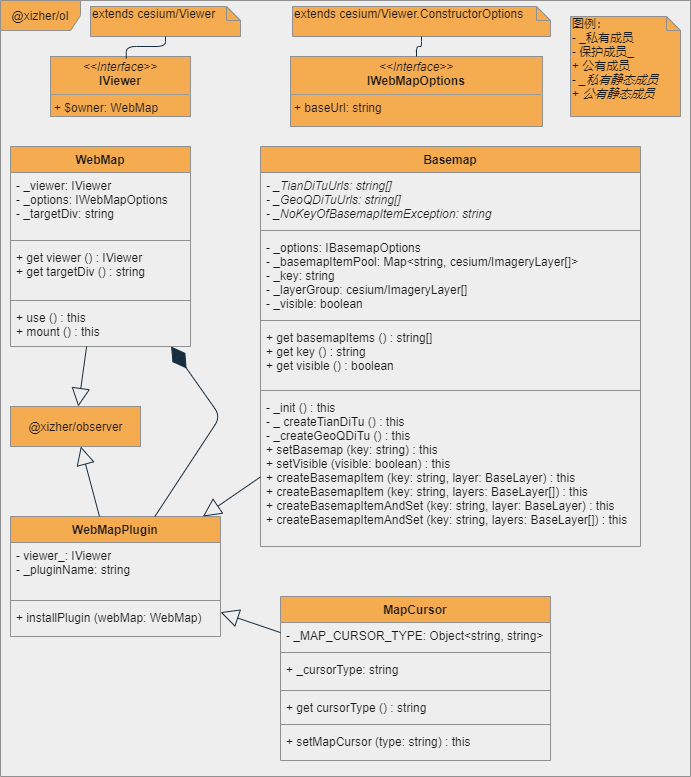

The diagram above was exported from draw.io. Its source (the exported page's mxGraphModel, read from the mxfile embedded in the PNG):
<mxGraphModel dx="918" dy="540" grid="1" gridSize="10" guides="1" tooltips="1" connect="1" arrows="1" fold="1" page="1" pageScale="1" pageWidth="827" pageHeight="1169" background="#EEEEEE" math="0" shadow="0">
  <root>
    <mxCell id="0" />
    <mxCell id="1" parent="0" />
    <mxCell id="2" value="&lt;div&gt;图例：&lt;/div&gt;&lt;div&gt;- _私有成员&lt;/div&gt;&lt;div&gt;- 保护成员_&lt;/div&gt;&lt;div&gt;+ 公有成员&lt;/div&gt;&lt;div&gt;- &lt;i&gt;_私有静态成员&lt;/i&gt;&lt;/div&gt;&lt;div&gt;+ &lt;i&gt;公有静态成员&lt;/i&gt;&lt;/div&gt;" style="shape=note;whiteSpace=wrap;html=1;size=14;verticalAlign=top;align=left;spacingTop=-6;fillColor=#F5AB50;strokeColor=#909090;fontColor=#1A1A1A;" parent="1" vertex="1">
      <mxGeometry x="580" y="140" width="110" height="100" as="geometry" />
    </mxCell>
    <mxCell id="4" value="@xizher/ol" style="shape=umlFrame;whiteSpace=wrap;html=1;width=80;height=30;fillColor=#F5AB50;strokeColor=#909090;fontColor=#1A1A1A;" parent="1" vertex="1">
      <mxGeometry x="10" y="124" width="690" height="776" as="geometry" />
    </mxCell>
    <mxCell id="5" value="&lt;p style=&quot;margin: 0px ; margin-top: 4px ; text-align: center&quot;&gt;&lt;i&gt;&amp;lt;&amp;lt;Interface&amp;gt;&amp;gt;&lt;/i&gt;&lt;br&gt;&lt;b&gt;IViewer&lt;/b&gt;&lt;/p&gt;&lt;hr size=&quot;1&quot;&gt;&lt;p style=&quot;margin: 0px ; margin-left: 4px&quot;&gt;+ $owner: WebMap&lt;/p&gt;&lt;p style=&quot;margin: 0px ; margin-left: 4px&quot;&gt;&lt;br&gt;&lt;/p&gt;" style="verticalAlign=top;align=left;overflow=fill;fontSize=12;fontFamily=Helvetica;html=1;fillColor=#F5AB50;strokeColor=#909090;fontColor=#1A1A1A;" parent="1" vertex="1">
      <mxGeometry x="60" y="180" width="140" height="60" as="geometry" />
    </mxCell>
    <mxCell id="8" value="extends cesium/Viewer" style="shape=note;whiteSpace=wrap;html=1;size=14;verticalAlign=top;align=left;spacingTop=-6;fillColor=#F5AB50;strokeColor=#909090;fontColor=#1A1A1A;" parent="1" vertex="1">
      <mxGeometry x="100" y="130" width="150" height="30" as="geometry" />
    </mxCell>
    <mxCell id="9" value="" style="endArrow=none;html=1;edgeStyle=orthogonalEdgeStyle;entryX=0.5;entryY=1;entryDx=0;entryDy=0;entryPerimeter=0;exitX=0.541;exitY=0.032;exitDx=0;exitDy=0;exitPerimeter=0;labelBackgroundColor=#EEEEEE;strokeColor=#182E3E;fontColor=#1A1A1A;" parent="1" source="5" target="8" edge="1">
      <mxGeometry relative="1" as="geometry">
        <mxPoint x="30" y="280" as="sourcePoint" />
        <mxPoint x="190" y="280" as="targetPoint" />
      </mxGeometry>
    </mxCell>
    <mxCell id="10" value="" style="resizable=0;html=1;align=left;verticalAlign=bottom;fontSize=10;labelBackgroundColor=#EEEEEE;fillColor=#F5AB50;strokeColor=#909090;fontColor=#1A1A1A;" parent="9" connectable="0" vertex="1">
      <mxGeometry x="-1" relative="1" as="geometry" />
    </mxCell>
    <mxCell id="11" value="" style="resizable=0;html=1;align=right;verticalAlign=bottom;fontSize=10;labelBackgroundColor=#EEEEEE;fillColor=#F5AB50;strokeColor=#909090;fontColor=#1A1A1A;" parent="9" connectable="0" vertex="1">
      <mxGeometry x="1" relative="1" as="geometry" />
    </mxCell>
    <mxCell id="15" value="WebMap" style="swimlane;fontStyle=1;align=center;verticalAlign=top;childLayout=stackLayout;horizontal=1;startSize=26;horizontalStack=0;resizeParent=1;resizeParentMax=0;resizeLast=0;collapsible=1;marginBottom=0;fillColor=#F5AB50;strokeColor=#909090;fontColor=#1A1A1A;" parent="1" vertex="1">
      <mxGeometry x="20" y="270" width="180" height="200" as="geometry" />
    </mxCell>
    <mxCell id="16" value="- _viewer: IViewer&#10;- _options: IWebMapOptions&#10;- _targetDiv: string" style="text;strokeColor=none;fillColor=none;align=left;verticalAlign=top;spacingLeft=4;spacingRight=4;overflow=hidden;rotatable=0;points=[[0,0.5],[1,0.5]];portConstraint=eastwest;fontColor=#1A1A1A;" parent="15" vertex="1">
      <mxGeometry y="26" width="180" height="64" as="geometry" />
    </mxCell>
    <mxCell id="19" value="" style="line;strokeWidth=1;fillColor=none;align=left;verticalAlign=middle;spacingTop=-1;spacingLeft=3;spacingRight=3;rotatable=0;labelPosition=right;points=[];portConstraint=eastwest;labelBackgroundColor=#EEEEEE;strokeColor=#909090;fontColor=#1A1A1A;" parent="15" vertex="1">
      <mxGeometry y="90" width="180" height="8" as="geometry" />
    </mxCell>
    <mxCell id="18" value="+ get viewer () : IViewer&#10;+ get targetDiv () : string" style="text;strokeColor=none;fillColor=none;align=left;verticalAlign=top;spacingLeft=4;spacingRight=4;overflow=hidden;rotatable=0;points=[[0,0.5],[1,0.5]];portConstraint=eastwest;fontColor=#1A1A1A;" parent="15" vertex="1">
      <mxGeometry y="98" width="180" height="52" as="geometry" />
    </mxCell>
    <mxCell id="20" value="" style="line;strokeWidth=1;fillColor=none;align=left;verticalAlign=middle;spacingTop=-1;spacingLeft=3;spacingRight=3;rotatable=0;labelPosition=right;points=[];portConstraint=eastwest;labelBackgroundColor=#EEEEEE;strokeColor=#909090;fontColor=#1A1A1A;" parent="15" vertex="1">
      <mxGeometry y="150" width="180" height="8" as="geometry" />
    </mxCell>
    <mxCell id="21" value="+ use () : this&#10;+ mount () : this" style="text;strokeColor=none;fillColor=none;align=left;verticalAlign=top;spacingLeft=4;spacingRight=4;overflow=hidden;rotatable=0;points=[[0,0.5],[1,0.5]];portConstraint=eastwest;fontColor=#1A1A1A;" parent="15" vertex="1">
      <mxGeometry y="158" width="180" height="42" as="geometry" />
    </mxCell>
    <mxCell id="22" value="WebMapPlugin" style="swimlane;fontStyle=1;align=center;verticalAlign=top;childLayout=stackLayout;horizontal=1;startSize=26;horizontalStack=0;resizeParent=1;resizeParentMax=0;resizeLast=0;collapsible=1;marginBottom=0;fillColor=#F5AB50;strokeColor=#909090;fontColor=#1A1A1A;" parent="1" vertex="1">
      <mxGeometry x="20" y="640" width="210" height="120" as="geometry" />
    </mxCell>
    <mxCell id="23" value="- viewer_: IViewer&#10;- _pluginName: string" style="text;strokeColor=none;fillColor=none;align=left;verticalAlign=top;spacingLeft=4;spacingRight=4;overflow=hidden;rotatable=0;points=[[0,0.5],[1,0.5]];portConstraint=eastwest;fontColor=#1A1A1A;" parent="22" vertex="1">
      <mxGeometry y="26" width="210" height="54" as="geometry" />
    </mxCell>
    <mxCell id="24" value="" style="line;strokeWidth=1;fillColor=none;align=left;verticalAlign=middle;spacingTop=-1;spacingLeft=3;spacingRight=3;rotatable=0;labelPosition=right;points=[];portConstraint=eastwest;labelBackgroundColor=#EEEEEE;strokeColor=#909090;fontColor=#1A1A1A;" parent="22" vertex="1">
      <mxGeometry y="80" width="210" height="8" as="geometry" />
    </mxCell>
    <mxCell id="25" value="+ installPlugin (webMap: WebMap)" style="text;strokeColor=none;fillColor=none;align=left;verticalAlign=top;spacingLeft=4;spacingRight=4;overflow=hidden;rotatable=0;points=[[0,0.5],[1,0.5]];portConstraint=eastwest;fontColor=#1A1A1A;" parent="22" vertex="1">
      <mxGeometry y="88" width="210" height="32" as="geometry" />
    </mxCell>
    <mxCell id="30" value="&lt;p style=&quot;margin: 0px ; margin-top: 4px ; text-align: center&quot;&gt;&lt;i&gt;&amp;lt;&amp;lt;Interface&amp;gt;&amp;gt;&lt;/i&gt;&lt;br&gt;&lt;b&gt;IWebMapOptions&lt;/b&gt;&lt;/p&gt;&lt;hr size=&quot;1&quot;&gt;&lt;p style=&quot;margin: 0px ; margin-left: 4px&quot;&gt;+ baseUrl: string&lt;/p&gt;&lt;p style=&quot;margin: 0px ; margin-left: 4px&quot;&gt;&lt;br&gt;&lt;/p&gt;" style="verticalAlign=top;align=left;overflow=fill;fontSize=12;fontFamily=Helvetica;html=1;fillColor=#F5AB50;strokeColor=#909090;fontColor=#1A1A1A;" parent="1" vertex="1">
      <mxGeometry x="300" y="180" width="252" height="70" as="geometry" />
    </mxCell>
    <mxCell id="31" value="" style="endArrow=diamondThin;endFill=1;endSize=24;html=1;labelBackgroundColor=#EEEEEE;strokeColor=#182E3E;fontColor=#1A1A1A;" parent="1" source="22" target="15" edge="1">
      <mxGeometry width="160" relative="1" as="geometry">
        <mxPoint x="290" y="490" as="sourcePoint" />
        <mxPoint x="450" y="490" as="targetPoint" />
        <Array as="points">
          <mxPoint x="230" y="540" />
        </Array>
      </mxGeometry>
    </mxCell>
    <mxCell id="32" value="@xizher/observer" style="html=1;fillColor=#F5AB50;strokeColor=#909090;fontColor=#1A1A1A;" parent="1" vertex="1">
      <mxGeometry x="20" y="530" width="130" height="40" as="geometry" />
    </mxCell>
    <mxCell id="34" value="" style="endArrow=block;endSize=16;endFill=0;html=1;labelBackgroundColor=#EEEEEE;strokeColor=#182E3E;fontColor=#1A1A1A;" parent="1" source="22" target="32" edge="1">
      <mxGeometry x="-0.1998" y="-8" width="160" relative="1" as="geometry">
        <mxPoint x="400" y="740" as="sourcePoint" />
        <mxPoint x="560" y="740" as="targetPoint" />
        <mxPoint as="offset" />
      </mxGeometry>
    </mxCell>
    <mxCell id="35" value="" style="endArrow=block;endSize=16;endFill=0;html=1;labelBackgroundColor=#EEEEEE;strokeColor=#182E3E;fontColor=#1A1A1A;" parent="1" source="15" target="32" edge="1">
      <mxGeometry x="-0.1998" y="-8" width="160" relative="1" as="geometry">
        <mxPoint x="119" y="650" as="sourcePoint" />
        <mxPoint x="100.33333333333337" y="580" as="targetPoint" />
        <mxPoint as="offset" />
      </mxGeometry>
    </mxCell>
    <mxCell id="36" value="Basemap" style="swimlane;fontStyle=1;align=center;verticalAlign=top;childLayout=stackLayout;horizontal=1;startSize=26;horizontalStack=0;resizeParent=1;resizeParentMax=0;resizeLast=0;collapsible=1;marginBottom=0;fillColor=#F5AB50;strokeColor=#909090;fontColor=#1A1A1A;" parent="1" vertex="1">
      <mxGeometry x="270" y="270" width="380" height="400" as="geometry">
        <mxRectangle x="290" y="290" width="90" height="26" as="alternateBounds" />
      </mxGeometry>
    </mxCell>
    <mxCell id="37" value="- _TianDiTuUrls: string[]&#10;- _GeoQDiTuUrls: string[]&#10;- _NoKeyOfBasemapItemException: string" style="text;strokeColor=none;fillColor=none;align=left;verticalAlign=top;spacingLeft=4;spacingRight=4;overflow=hidden;rotatable=0;points=[[0,0.5],[1,0.5]];portConstraint=eastwest;fontStyle=2;fontColor=#1A1A1A;" parent="36" vertex="1">
      <mxGeometry y="26" width="380" height="54" as="geometry" />
    </mxCell>
    <mxCell id="38" value="" style="line;strokeWidth=1;fillColor=none;align=left;verticalAlign=middle;spacingTop=-1;spacingLeft=3;spacingRight=3;rotatable=0;labelPosition=right;points=[];portConstraint=eastwest;labelBackgroundColor=#EEEEEE;strokeColor=#909090;fontColor=#1A1A1A;" parent="36" vertex="1">
      <mxGeometry y="80" width="380" height="8" as="geometry" />
    </mxCell>
    <mxCell id="43" value="- _options: IBasemapOptions&#10;- _basemapItemPool: Map&lt;string, cesium/ImageryLayer[]&gt;&#10;- _key: string&#10;- _layerGroup: cesium/ImageryLayer[]&#10;- _visible: boolean" style="text;strokeColor=none;fillColor=none;align=left;verticalAlign=top;spacingLeft=4;spacingRight=4;overflow=hidden;rotatable=0;points=[[0,0.5],[1,0.5]];portConstraint=eastwest;fontColor=#1A1A1A;" parent="36" vertex="1">
      <mxGeometry y="88" width="380" height="82" as="geometry" />
    </mxCell>
    <mxCell id="42" value="" style="line;strokeWidth=1;fillColor=none;align=left;verticalAlign=middle;spacingTop=-1;spacingLeft=3;spacingRight=3;rotatable=0;labelPosition=right;points=[];portConstraint=eastwest;labelBackgroundColor=#EEEEEE;strokeColor=#909090;fontColor=#1A1A1A;" parent="36" vertex="1">
      <mxGeometry y="170" width="380" height="8" as="geometry" />
    </mxCell>
    <mxCell id="39" value="+ get basemapItems () : string[]&#10;+ get key () : string&#10;+ get visible () : boolean" style="text;strokeColor=none;fillColor=none;align=left;verticalAlign=top;spacingLeft=4;spacingRight=4;overflow=hidden;rotatable=0;points=[[0,0.5],[1,0.5]];portConstraint=eastwest;fontColor=#1A1A1A;" parent="36" vertex="1">
      <mxGeometry y="178" width="380" height="62" as="geometry" />
    </mxCell>
    <mxCell id="44" value="" style="line;strokeWidth=1;fillColor=none;align=left;verticalAlign=middle;spacingTop=-1;spacingLeft=3;spacingRight=3;rotatable=0;labelPosition=right;points=[];portConstraint=eastwest;labelBackgroundColor=#EEEEEE;strokeColor=#909090;fontColor=#1A1A1A;" parent="36" vertex="1">
      <mxGeometry y="240" width="380" height="8" as="geometry" />
    </mxCell>
    <mxCell id="45" value="- _init () : this&#10;- _ createTianDiTu () : this&#10;- _createGeoQDiTu () : this&#10;+ setBasemap (key: string) : this&#10;+ setVisible (visible: boolean) : this&#10;+ createBasemapItem (key: string, layer: BaseLayer) : this&#10;+ createBasemapItem (key: string, layers: BaseLayer[]) : this&#10;+ createBasemapItemAndSet (key: string, layer: BaseLayer) : this&#10;+ createBasemapItemAndSet (key: string, layers: BaseLayer[]) : this" style="text;strokeColor=none;fillColor=none;align=left;verticalAlign=top;spacingLeft=4;spacingRight=4;overflow=hidden;rotatable=0;points=[[0,0.5],[1,0.5]];portConstraint=eastwest;fontColor=#1A1A1A;" parent="36" vertex="1">
      <mxGeometry y="248" width="380" height="152" as="geometry" />
    </mxCell>
    <mxCell id="41" value="" style="endArrow=block;endSize=16;endFill=0;html=1;labelBackgroundColor=#EEEEEE;strokeColor=#182E3E;fontColor=#1A1A1A;" parent="1" source="36" target="22" edge="1">
      <mxGeometry width="160" relative="1" as="geometry">
        <mxPoint x="320" y="660" as="sourcePoint" />
        <mxPoint x="480" y="660" as="targetPoint" />
      </mxGeometry>
    </mxCell>
    <mxCell id="46" value="MapCursor" style="swimlane;fontStyle=1;align=center;verticalAlign=top;childLayout=stackLayout;horizontal=1;startSize=26;horizontalStack=0;resizeParent=1;resizeParentMax=0;resizeLast=0;collapsible=1;marginBottom=0;fillColor=#F5AB50;strokeColor=#909090;fontColor=#1A1A1A;" parent="1" vertex="1">
      <mxGeometry x="290" y="720" width="270" height="164" as="geometry" />
    </mxCell>
    <mxCell id="51" value="- _MAP_CURSOR_TYPE: Object&lt;string, string&gt;" style="text;strokeColor=none;fillColor=none;align=left;verticalAlign=top;spacingLeft=4;spacingRight=4;overflow=hidden;rotatable=0;points=[[0,0.5],[1,0.5]];portConstraint=eastwest;fontColor=#1A1A1A;" parent="46" vertex="1">
      <mxGeometry y="26" width="270" height="26" as="geometry" />
    </mxCell>
    <mxCell id="50" value="" style="line;strokeWidth=1;fillColor=none;align=left;verticalAlign=middle;spacingTop=-1;spacingLeft=3;spacingRight=3;rotatable=0;labelPosition=right;points=[];portConstraint=eastwest;labelBackgroundColor=#EEEEEE;strokeColor=#909090;fontColor=#1A1A1A;" parent="46" vertex="1">
      <mxGeometry y="52" width="270" height="8" as="geometry" />
    </mxCell>
    <mxCell id="47" value="+ _cursorType: string" style="text;strokeColor=none;fillColor=none;align=left;verticalAlign=top;spacingLeft=4;spacingRight=4;overflow=hidden;rotatable=0;points=[[0,0.5],[1,0.5]];portConstraint=eastwest;fontColor=#1A1A1A;" parent="46" vertex="1">
      <mxGeometry y="60" width="270" height="30" as="geometry" />
    </mxCell>
    <mxCell id="53" value="" style="line;strokeWidth=1;fillColor=none;align=left;verticalAlign=middle;spacingTop=-1;spacingLeft=3;spacingRight=3;rotatable=0;labelPosition=right;points=[];portConstraint=eastwest;labelBackgroundColor=#EEEEEE;strokeColor=#909090;fontColor=#1A1A1A;" parent="46" vertex="1">
      <mxGeometry y="90" width="270" height="8" as="geometry" />
    </mxCell>
    <mxCell id="54" value="+ get cursorType () : string" style="text;strokeColor=none;fillColor=none;align=left;verticalAlign=top;spacingLeft=4;spacingRight=4;overflow=hidden;rotatable=0;points=[[0,0.5],[1,0.5]];portConstraint=eastwest;fontColor=#1A1A1A;" parent="46" vertex="1">
      <mxGeometry y="98" width="270" height="26" as="geometry" />
    </mxCell>
    <mxCell id="48" value="" style="line;strokeWidth=1;fillColor=none;align=left;verticalAlign=middle;spacingTop=-1;spacingLeft=3;spacingRight=3;rotatable=0;labelPosition=right;points=[];portConstraint=eastwest;labelBackgroundColor=#EEEEEE;strokeColor=#909090;fontColor=#1A1A1A;" parent="46" vertex="1">
      <mxGeometry y="124" width="270" height="8" as="geometry" />
    </mxCell>
    <mxCell id="49" value="+ setMapCursor (type: string) : this" style="text;strokeColor=none;fillColor=none;align=left;verticalAlign=top;spacingLeft=4;spacingRight=4;overflow=hidden;rotatable=0;points=[[0,0.5],[1,0.5]];portConstraint=eastwest;fontColor=#1A1A1A;" parent="46" vertex="1">
      <mxGeometry y="132" width="270" height="32" as="geometry" />
    </mxCell>
    <mxCell id="52" value="" style="endArrow=block;endSize=16;endFill=0;html=1;labelBackgroundColor=#EEEEEE;strokeColor=#182E3E;fontColor=#1A1A1A;" parent="1" source="46" target="22" edge="1">
      <mxGeometry x="-0.125" width="160" relative="1" as="geometry">
        <mxPoint x="90" y="840" as="sourcePoint" />
        <mxPoint x="250" y="840" as="targetPoint" />
        <mxPoint as="offset" />
      </mxGeometry>
    </mxCell>
    <mxCell id="55" value="extends cesium/Viewer.ConstructorOptions" style="shape=note;whiteSpace=wrap;html=1;size=14;verticalAlign=top;align=left;spacingTop=-6;fillColor=#F5AB50;strokeColor=#909090;fontColor=#1A1A1A;" vertex="1" parent="1">
      <mxGeometry x="302" y="130" width="258" height="30" as="geometry" />
    </mxCell>
    <mxCell id="56" value="" style="endArrow=none;html=1;edgeStyle=orthogonalEdgeStyle;entryX=0.5;entryY=1;entryDx=0;entryDy=0;entryPerimeter=0;labelBackgroundColor=#EEEEEE;strokeColor=#182E3E;fontColor=#1A1A1A;" edge="1" parent="1" target="55" source="30">
      <mxGeometry relative="1" as="geometry">
        <mxPoint x="425.74" y="175.91999999999996" as="sourcePoint" />
        <mxPoint x="480" y="274" as="targetPoint" />
      </mxGeometry>
    </mxCell>
    <mxCell id="57" value="" style="resizable=0;html=1;align=left;verticalAlign=bottom;fontSize=10;labelBackgroundColor=#EEEEEE;fillColor=#F5AB50;strokeColor=#909090;fontColor=#1A1A1A;" connectable="0" vertex="1" parent="56">
      <mxGeometry x="-1" relative="1" as="geometry" />
    </mxCell>
    <mxCell id="58" value="" style="resizable=0;html=1;align=right;verticalAlign=bottom;fontSize=10;labelBackgroundColor=#EEEEEE;fillColor=#F5AB50;strokeColor=#909090;fontColor=#1A1A1A;" connectable="0" vertex="1" parent="56">
      <mxGeometry x="1" relative="1" as="geometry" />
    </mxCell>
  </root>
</mxGraphModel>